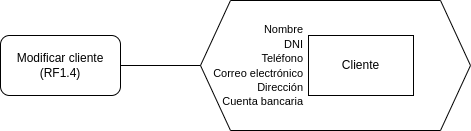

The diagram above was exported from draw.io. Its source (the exported page's mxGraphModel, read from the mxfile embedded in the PNG):
<mxGraphModel dx="1146" dy="620" grid="1" gridSize="10" guides="1" tooltips="1" connect="1" arrows="1" fold="1" page="1" pageScale="1" pageWidth="827" pageHeight="1169" math="0" shadow="0">
  <root>
    <mxCell id="0" />
    <mxCell id="1" parent="0" />
    <mxCell id="ejz6q000aF-3ca07Sg5R-1" value="Modificar cliente&lt;br&gt;(RF1.4)" style="rounded=1;whiteSpace=wrap;html=1;" vertex="1" parent="1">
      <mxGeometry x="70" y="95" width="120" height="60" as="geometry" />
    </mxCell>
    <mxCell id="ejz6q000aF-3ca07Sg5R-2" value="" style="verticalLabelPosition=bottom;verticalAlign=top;html=1;shape=hexagon;perimeter=hexagonPerimeter2;arcSize=6;size=0.1111111111111111;" vertex="1" parent="1">
      <mxGeometry x="270" y="60" width="270" height="130" as="geometry" />
    </mxCell>
    <mxCell id="ejz6q000aF-3ca07Sg5R-3" value="Cliente" style="rounded=0;whiteSpace=wrap;html=1;" vertex="1" parent="1">
      <mxGeometry x="378" y="95" width="105" height="60" as="geometry" />
    </mxCell>
    <mxCell id="ejz6q000aF-3ca07Sg5R-4" value="" style="endArrow=none;html=1;rounded=0;entryX=0;entryY=0.5;entryDx=0;entryDy=0;exitX=1;exitY=0.5;exitDx=0;exitDy=0;" edge="1" parent="1" source="ejz6q000aF-3ca07Sg5R-1" target="ejz6q000aF-3ca07Sg5R-2">
      <mxGeometry width="50" height="50" relative="1" as="geometry">
        <mxPoint x="310" y="295" as="sourcePoint" />
        <mxPoint x="360" y="245" as="targetPoint" />
      </mxGeometry>
    </mxCell>
    <mxCell id="ejz6q000aF-3ca07Sg5R-38" value="&lt;font style=&quot;font-size: 11px;&quot;&gt;Nombre&lt;br&gt;DNI&lt;br&gt;Teléfono&lt;br&gt;Correo electrónico&lt;br&gt;Dirección&lt;br&gt;Cuenta bancaria&lt;/font&gt;" style="text;html=1;align=right;verticalAlign=middle;resizable=0;points=[];autosize=1;strokeColor=none;fillColor=none;" vertex="1" parent="1">
      <mxGeometry x="263.5" y="75" width="110" height="100" as="geometry" />
    </mxCell>
  </root>
</mxGraphModel>